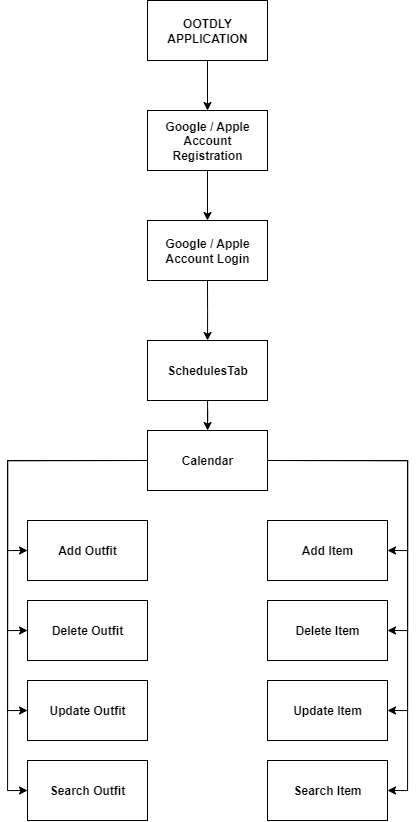

The diagram above was exported from draw.io. Its source (the exported page's mxGraphModel, read from the mxfile embedded in the PNG):
<mxGraphModel dx="1117" dy="-331" grid="1" gridSize="10" guides="1" tooltips="1" connect="1" arrows="1" fold="1" page="1" pageScale="1" pageWidth="850" pageHeight="1100" math="0" shadow="0">
  <root>
    <mxCell id="0" />
    <mxCell id="1" parent="0" />
    <mxCell id="643OM-yPQGKNp9myvmGV-132" style="edgeStyle=orthogonalEdgeStyle;rounded=0;orthogonalLoop=1;jettySize=auto;html=1;exitX=0.5;exitY=1;exitDx=0;exitDy=0;entryX=0.5;entryY=0;entryDx=0;entryDy=0;fontStyle=1" edge="1" parent="1" source="643OM-yPQGKNp9myvmGV-133" target="643OM-yPQGKNp9myvmGV-135">
      <mxGeometry relative="1" as="geometry" />
    </mxCell>
    <mxCell id="643OM-yPQGKNp9myvmGV-133" value="OOTDLY APPLICATION" style="rounded=0;whiteSpace=wrap;html=1;fontStyle=1" vertex="1" parent="1">
      <mxGeometry x="590" y="1270" width="120" height="60" as="geometry" />
    </mxCell>
    <mxCell id="643OM-yPQGKNp9myvmGV-134" style="edgeStyle=orthogonalEdgeStyle;rounded=0;orthogonalLoop=1;jettySize=auto;html=1;exitX=0.5;exitY=1;exitDx=0;exitDy=0;entryX=0.5;entryY=0;entryDx=0;entryDy=0;fontStyle=1" edge="1" parent="1" source="643OM-yPQGKNp9myvmGV-135" target="643OM-yPQGKNp9myvmGV-137">
      <mxGeometry relative="1" as="geometry" />
    </mxCell>
    <mxCell id="643OM-yPQGKNp9myvmGV-135" value="Google / Apple Account Registration" style="rounded=0;whiteSpace=wrap;html=1;fontStyle=1" vertex="1" parent="1">
      <mxGeometry x="590" y="1380" width="120" height="60" as="geometry" />
    </mxCell>
    <mxCell id="643OM-yPQGKNp9myvmGV-136" style="edgeStyle=orthogonalEdgeStyle;rounded=0;orthogonalLoop=1;jettySize=auto;html=1;exitX=0.5;exitY=1;exitDx=0;exitDy=0;fontStyle=1" edge="1" parent="1" source="643OM-yPQGKNp9myvmGV-137">
      <mxGeometry relative="1" as="geometry">
        <mxPoint x="650.0588235294117" y="1610" as="targetPoint" />
      </mxGeometry>
    </mxCell>
    <mxCell id="643OM-yPQGKNp9myvmGV-137" value="Google / Apple Account Login" style="rounded=0;whiteSpace=wrap;html=1;fontStyle=1" vertex="1" parent="1">
      <mxGeometry x="590" y="1490" width="120" height="60" as="geometry" />
    </mxCell>
    <mxCell id="643OM-yPQGKNp9myvmGV-138" value="" style="edgeStyle=orthogonalEdgeStyle;rounded=0;orthogonalLoop=1;jettySize=auto;html=1;" edge="1" parent="1" source="643OM-yPQGKNp9myvmGV-139" target="643OM-yPQGKNp9myvmGV-148">
      <mxGeometry relative="1" as="geometry" />
    </mxCell>
    <mxCell id="643OM-yPQGKNp9myvmGV-139" value="SchedulesTab" style="rounded=0;whiteSpace=wrap;html=1;fontStyle=1" vertex="1" parent="1">
      <mxGeometry x="590" y="1610" width="120" height="60" as="geometry" />
    </mxCell>
    <mxCell id="643OM-yPQGKNp9myvmGV-140" style="edgeStyle=orthogonalEdgeStyle;rounded=0;orthogonalLoop=1;jettySize=auto;html=1;exitX=0;exitY=0.5;exitDx=0;exitDy=0;entryX=0;entryY=0.5;entryDx=0;entryDy=0;" edge="1" parent="1" source="643OM-yPQGKNp9myvmGV-148" target="643OM-yPQGKNp9myvmGV-149">
      <mxGeometry relative="1" as="geometry" />
    </mxCell>
    <mxCell id="643OM-yPQGKNp9myvmGV-141" style="edgeStyle=orthogonalEdgeStyle;rounded=0;orthogonalLoop=1;jettySize=auto;html=1;exitX=0;exitY=0.5;exitDx=0;exitDy=0;entryX=0;entryY=0.5;entryDx=0;entryDy=0;" edge="1" parent="1" source="643OM-yPQGKNp9myvmGV-148" target="643OM-yPQGKNp9myvmGV-150">
      <mxGeometry relative="1" as="geometry" />
    </mxCell>
    <mxCell id="643OM-yPQGKNp9myvmGV-142" style="edgeStyle=orthogonalEdgeStyle;rounded=0;orthogonalLoop=1;jettySize=auto;html=1;exitX=0;exitY=0.5;exitDx=0;exitDy=0;entryX=0;entryY=0.5;entryDx=0;entryDy=0;" edge="1" parent="1" source="643OM-yPQGKNp9myvmGV-148" target="643OM-yPQGKNp9myvmGV-151">
      <mxGeometry relative="1" as="geometry" />
    </mxCell>
    <mxCell id="643OM-yPQGKNp9myvmGV-143" style="edgeStyle=orthogonalEdgeStyle;rounded=0;orthogonalLoop=1;jettySize=auto;html=1;exitX=0;exitY=0.5;exitDx=0;exitDy=0;entryX=0;entryY=0.5;entryDx=0;entryDy=0;" edge="1" parent="1" source="643OM-yPQGKNp9myvmGV-148" target="643OM-yPQGKNp9myvmGV-152">
      <mxGeometry relative="1" as="geometry" />
    </mxCell>
    <mxCell id="643OM-yPQGKNp9myvmGV-144" style="edgeStyle=orthogonalEdgeStyle;rounded=0;orthogonalLoop=1;jettySize=auto;html=1;exitX=1;exitY=0.5;exitDx=0;exitDy=0;entryX=1;entryY=0.5;entryDx=0;entryDy=0;" edge="1" parent="1" source="643OM-yPQGKNp9myvmGV-148" target="643OM-yPQGKNp9myvmGV-153">
      <mxGeometry relative="1" as="geometry" />
    </mxCell>
    <mxCell id="643OM-yPQGKNp9myvmGV-145" style="edgeStyle=orthogonalEdgeStyle;rounded=0;orthogonalLoop=1;jettySize=auto;html=1;exitX=1;exitY=0.5;exitDx=0;exitDy=0;entryX=1;entryY=0.5;entryDx=0;entryDy=0;" edge="1" parent="1" source="643OM-yPQGKNp9myvmGV-148" target="643OM-yPQGKNp9myvmGV-154">
      <mxGeometry relative="1" as="geometry" />
    </mxCell>
    <mxCell id="643OM-yPQGKNp9myvmGV-146" style="edgeStyle=orthogonalEdgeStyle;rounded=0;orthogonalLoop=1;jettySize=auto;html=1;exitX=1;exitY=0.5;exitDx=0;exitDy=0;entryX=1;entryY=0.5;entryDx=0;entryDy=0;" edge="1" parent="1" source="643OM-yPQGKNp9myvmGV-148" target="643OM-yPQGKNp9myvmGV-155">
      <mxGeometry relative="1" as="geometry" />
    </mxCell>
    <mxCell id="643OM-yPQGKNp9myvmGV-147" style="edgeStyle=orthogonalEdgeStyle;rounded=0;orthogonalLoop=1;jettySize=auto;html=1;exitX=1;exitY=0.5;exitDx=0;exitDy=0;entryX=1;entryY=0.5;entryDx=0;entryDy=0;" edge="1" parent="1" source="643OM-yPQGKNp9myvmGV-148" target="643OM-yPQGKNp9myvmGV-156">
      <mxGeometry relative="1" as="geometry" />
    </mxCell>
    <mxCell id="643OM-yPQGKNp9myvmGV-148" value="Calendar" style="rounded=0;whiteSpace=wrap;html=1;fontStyle=1" vertex="1" parent="1">
      <mxGeometry x="590" y="1700" width="120" height="60" as="geometry" />
    </mxCell>
    <mxCell id="643OM-yPQGKNp9myvmGV-149" value="Add Outfit" style="rounded=0;whiteSpace=wrap;html=1;fontStyle=1" vertex="1" parent="1">
      <mxGeometry x="470" y="1790" width="120" height="60" as="geometry" />
    </mxCell>
    <mxCell id="643OM-yPQGKNp9myvmGV-150" value="Delete Outfit" style="rounded=0;whiteSpace=wrap;html=1;fontStyle=1" vertex="1" parent="1">
      <mxGeometry x="470" y="1870" width="120" height="60" as="geometry" />
    </mxCell>
    <mxCell id="643OM-yPQGKNp9myvmGV-151" value="Update Outfit" style="rounded=0;whiteSpace=wrap;html=1;fontStyle=1" vertex="1" parent="1">
      <mxGeometry x="470" y="1950" width="120" height="60" as="geometry" />
    </mxCell>
    <mxCell id="643OM-yPQGKNp9myvmGV-152" value="Search Outfit" style="rounded=0;whiteSpace=wrap;html=1;fontStyle=1" vertex="1" parent="1">
      <mxGeometry x="470" y="2030" width="120" height="60" as="geometry" />
    </mxCell>
    <mxCell id="643OM-yPQGKNp9myvmGV-153" value="Add Item" style="rounded=0;whiteSpace=wrap;html=1;fontStyle=1" vertex="1" parent="1">
      <mxGeometry x="710" y="1790" width="120" height="60" as="geometry" />
    </mxCell>
    <mxCell id="643OM-yPQGKNp9myvmGV-154" value="Delete Item" style="rounded=0;whiteSpace=wrap;html=1;fontStyle=1" vertex="1" parent="1">
      <mxGeometry x="710" y="1870" width="120" height="60" as="geometry" />
    </mxCell>
    <mxCell id="643OM-yPQGKNp9myvmGV-155" value="Update Item" style="rounded=0;whiteSpace=wrap;html=1;fontStyle=1" vertex="1" parent="1">
      <mxGeometry x="710" y="1950" width="120" height="60" as="geometry" />
    </mxCell>
    <mxCell id="643OM-yPQGKNp9myvmGV-156" value="Search Item" style="rounded=0;whiteSpace=wrap;html=1;fontStyle=1" vertex="1" parent="1">
      <mxGeometry x="710" y="2030" width="120" height="60" as="geometry" />
    </mxCell>
  </root>
</mxGraphModel>